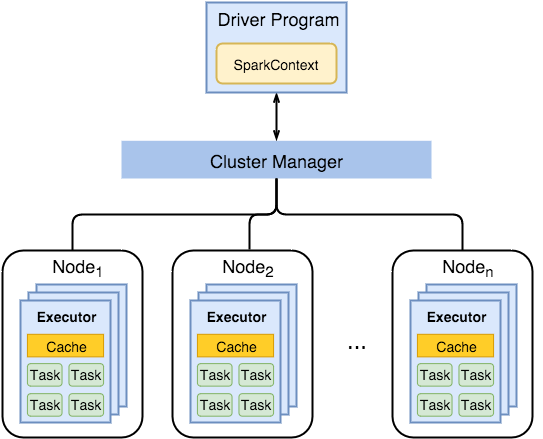

The diagram above was exported from draw.io. Its source (the exported page's mxGraphModel, read from the mxfile embedded in the PNG):
<mxGraphModel dx="950" dy="549" grid="1" gridSize="10" guides="1" tooltips="1" connect="1" arrows="1" fold="1" page="1" pageScale="1" pageWidth="1169" pageHeight="826" background="#ffffff" math="0">
  <root>
    <mxCell id="0" style=";html=1;" />
    <mxCell id="1" style=";html=1;" parent="0" />
    <mxCell id="c3a999dc84a7704-177" value="" style="group" parent="1" vertex="1" connectable="0">
      <mxGeometry x="310" y="203" width="310" height="38" as="geometry" />
    </mxCell>
    <mxCell id="c3a999dc84a7704-153" value="&lt;font style=&quot;font-size: 18px&quot;&gt;Cluster Manager&lt;/font&gt;" style="rounded=0;whiteSpace=wrap;html=1;shadow=0;plain-blue;gradientColor=none;strokeWidth=2;fillColor=#A9C4EB;strokeColor=none;" parent="c3a999dc84a7704-177" vertex="1">
      <mxGeometry y="0.2900763358778626" width="310" height="37.70992366412214" as="geometry" />
    </mxCell>
    <mxCell id="c3a999dc84a7704-157" value="" style="endArrow=openThin;html=1;strokeWidth=2;entryX=0.5;entryY=0;exitX=0.5;exitY=1;startArrow=openThin;startFill=0;endFill=0;" parent="1" edge="1" target="c3a999dc84a7704-153" source="464b0ae96e93ff00-200">
      <mxGeometry width="50" height="50" relative="1" as="geometry">
        <mxPoint x="200" y="90" as="sourcePoint" />
        <mxPoint x="333" y="90" as="targetPoint" />
      </mxGeometry>
    </mxCell>
    <mxCell id="464b0ae96e93ff00-185" value="" style="group" vertex="1" connectable="0" parent="1">
      <mxGeometry x="190" y="303" width="150" height="197" as="geometry" />
    </mxCell>
    <mxCell id="464b0ae96e93ff00-123" value="" style="whiteSpace=wrap;html=1;rounded=1;shadow=0;strokeColor=#000000;strokeWidth=2;fillColor=none;" vertex="1" parent="464b0ae96e93ff00-185">
      <mxGeometry x="1" y="10" width="140" height="187" as="geometry" />
    </mxCell>
    <mxCell id="464b0ae96e93ff00-124" value="&lt;font style=&quot;font-size: 18px&quot;&gt;Node&lt;sub&gt;1&lt;/sub&gt;&lt;/font&gt;" style="text;html=1;strokeColor=none;fillColor=none;align=center;verticalAlign=middle;whiteSpace=wrap;overflow=hidden;rounded=0;shadow=0;" vertex="1" parent="464b0ae96e93ff00-185">
      <mxGeometry x="35" y="11" width="80" height="30" as="geometry" />
    </mxCell>
    <mxCell id="464b0ae96e93ff00-184" value="" style="group" vertex="1" connectable="0" parent="464b0ae96e93ff00-185">
      <mxGeometry x="19" y="60" width="111" height="122" as="geometry" />
    </mxCell>
    <mxCell id="464b0ae96e93ff00-149" value="" style="group" vertex="1" connectable="0" parent="464b0ae96e93ff00-184">
      <mxGeometry width="111" height="122" as="geometry" />
    </mxCell>
    <mxCell id="464b0ae96e93ff00-175" value="" style="rounded=0;whiteSpace=wrap;html=1;shadow=0;plain-blue;gradientColor=none;strokeWidth=2;" vertex="1" parent="464b0ae96e93ff00-149">
      <mxGeometry x="16" y="-16" width="90" height="122" as="geometry" />
    </mxCell>
    <mxCell id="464b0ae96e93ff00-182" value="" style="rounded=0;whiteSpace=wrap;html=1;shadow=0;plain-blue;gradientColor=none;strokeWidth=2;" vertex="1" parent="464b0ae96e93ff00-149">
      <mxGeometry x="8" y="-8" width="90" height="122" as="geometry" />
    </mxCell>
    <mxCell id="c3a999dc84a7704-148" value="" style="rounded=0;whiteSpace=wrap;html=1;shadow=0;plain-blue;gradientColor=none;strokeWidth=2;" parent="464b0ae96e93ff00-149" vertex="1">
      <mxGeometry width="90" height="122" as="geometry" />
    </mxCell>
    <mxCell id="c3a999dc84a7704-184" value="&lt;font style=&quot;font-size: 14px&quot;&gt;&lt;b&gt;Executor&lt;/b&gt;&lt;/font&gt;" style="text;html=1;strokeColor=none;fillColor=none;align=center;verticalAlign=middle;whiteSpace=wrap;overflow=hidden;rounded=0;shadow=0;" parent="464b0ae96e93ff00-149" vertex="1">
      <mxGeometry x="9" y="3" width="73" height="23" as="geometry" />
    </mxCell>
    <mxCell id="c3a999dc84a7704-149" value="&lt;font style=&quot;font-size: 14px&quot;&gt;Cache&lt;/font&gt;" style="whiteSpace=wrap;html=1;rounded=0;shadow=0;strokeWidth=1;plain-orange;gradientColor=none;" parent="464b0ae96e93ff00-149" vertex="1">
      <mxGeometry x="6.923076923076934" y="33.80597014925371" width="76.15384615384613" height="22.537313432835823" as="geometry" />
    </mxCell>
    <mxCell id="464b0ae96e93ff00-129" value="&lt;span style=&quot;line-height: 21.6px&quot;&gt;&lt;font style=&quot;font-size: 14px&quot;&gt;Task&lt;/font&gt;&lt;/span&gt;" style="whiteSpace=wrap;html=1;rounded=1;shadow=0;strokeWidth=1;plain-green;gradientColor=none;" vertex="1" parent="464b0ae96e93ff00-149">
      <mxGeometry x="6.923076923076934" y="63.1044776119403" width="34.61538461538461" height="22.537313432835823" as="geometry" />
    </mxCell>
    <mxCell id="464b0ae96e93ff00-131" value="&lt;span style=&quot;line-height: 21.6px&quot;&gt;&lt;font style=&quot;font-size: 14px&quot;&gt;Task&lt;/font&gt;&lt;/span&gt;" style="whiteSpace=wrap;html=1;rounded=1;shadow=0;strokeWidth=1;plain-green;gradientColor=none;" vertex="1" parent="464b0ae96e93ff00-149">
      <mxGeometry x="48.46153846153845" y="63.1044776119403" width="34.61538461538461" height="22.537313432835823" as="geometry" />
    </mxCell>
    <mxCell id="464b0ae96e93ff00-132" value="&lt;span style=&quot;line-height: 21.6px&quot;&gt;&lt;font style=&quot;font-size: 14px&quot;&gt;Task&lt;/font&gt;&lt;/span&gt;" style="whiteSpace=wrap;html=1;rounded=1;shadow=0;strokeWidth=1;plain-green;gradientColor=none;" vertex="1" parent="464b0ae96e93ff00-149">
      <mxGeometry x="6.923076923076934" y="93.15422885572139" width="34.61538461538461" height="22.537313432835823" as="geometry" />
    </mxCell>
    <mxCell id="464b0ae96e93ff00-133" value="&lt;span style=&quot;line-height: 21.6px&quot;&gt;&lt;font style=&quot;font-size: 14px&quot;&gt;Task&lt;/font&gt;&lt;/span&gt;" style="whiteSpace=wrap;html=1;rounded=1;shadow=0;strokeWidth=1;plain-green;gradientColor=none;" vertex="1" parent="464b0ae96e93ff00-149">
      <mxGeometry x="48.46153846153845" y="93.15422885572139" width="34.61538461538461" height="22.537313432835823" as="geometry" />
    </mxCell>
    <mxCell id="464b0ae96e93ff00-186" value="" style="group" vertex="1" connectable="0" parent="1">
      <mxGeometry x="360" y="303" width="150" height="197" as="geometry" />
    </mxCell>
    <mxCell id="464b0ae96e93ff00-187" value="" style="whiteSpace=wrap;html=1;rounded=1;shadow=0;strokeColor=#000000;strokeWidth=2;fillColor=none;" vertex="1" parent="464b0ae96e93ff00-186">
      <mxGeometry x="1" y="10" width="140" height="187" as="geometry" />
    </mxCell>
    <mxCell id="464b0ae96e93ff00-188" value="&lt;font style=&quot;font-size: 18px&quot;&gt;Node&lt;sub&gt;2&lt;/sub&gt;&lt;/font&gt;" style="text;html=1;strokeColor=none;fillColor=none;align=center;verticalAlign=middle;whiteSpace=wrap;overflow=hidden;rounded=0;shadow=0;" vertex="1" parent="464b0ae96e93ff00-186">
      <mxGeometry x="35" y="11" width="80" height="30" as="geometry" />
    </mxCell>
    <mxCell id="464b0ae96e93ff00-189" value="" style="group" vertex="1" connectable="0" parent="464b0ae96e93ff00-186">
      <mxGeometry x="19" y="60" width="111" height="122" as="geometry" />
    </mxCell>
    <mxCell id="464b0ae96e93ff00-190" value="" style="group" vertex="1" connectable="0" parent="464b0ae96e93ff00-189">
      <mxGeometry width="111" height="122" as="geometry" />
    </mxCell>
    <mxCell id="464b0ae96e93ff00-191" value="" style="rounded=0;whiteSpace=wrap;html=1;shadow=0;plain-blue;gradientColor=none;strokeWidth=2;" vertex="1" parent="464b0ae96e93ff00-190">
      <mxGeometry x="16" y="-16" width="90" height="122" as="geometry" />
    </mxCell>
    <mxCell id="464b0ae96e93ff00-192" value="" style="rounded=0;whiteSpace=wrap;html=1;shadow=0;plain-blue;gradientColor=none;strokeWidth=2;" vertex="1" parent="464b0ae96e93ff00-190">
      <mxGeometry x="8" y="-8" width="90" height="122" as="geometry" />
    </mxCell>
    <mxCell id="464b0ae96e93ff00-193" value="" style="rounded=0;whiteSpace=wrap;html=1;shadow=0;plain-blue;gradientColor=none;strokeWidth=2;" vertex="1" parent="464b0ae96e93ff00-190">
      <mxGeometry width="90" height="122" as="geometry" />
    </mxCell>
    <mxCell id="464b0ae96e93ff00-194" value="&lt;font style=&quot;font-size: 14px&quot;&gt;&lt;b&gt;Executor&lt;/b&gt;&lt;/font&gt;" style="text;html=1;strokeColor=none;fillColor=none;align=center;verticalAlign=middle;whiteSpace=wrap;overflow=hidden;rounded=0;shadow=0;" vertex="1" parent="464b0ae96e93ff00-190">
      <mxGeometry x="9" y="3" width="73" height="23" as="geometry" />
    </mxCell>
    <mxCell id="464b0ae96e93ff00-195" value="&lt;font style=&quot;font-size: 14px&quot;&gt;Cache&lt;/font&gt;" style="whiteSpace=wrap;html=1;rounded=0;shadow=0;strokeWidth=1;plain-orange;gradientColor=none;" vertex="1" parent="464b0ae96e93ff00-190">
      <mxGeometry x="6.923076923076934" y="33.80597014925371" width="76.15384615384613" height="22.537313432835823" as="geometry" />
    </mxCell>
    <mxCell id="464b0ae96e93ff00-196" value="&lt;span style=&quot;line-height: 21.6px&quot;&gt;&lt;font style=&quot;font-size: 14px&quot;&gt;Task&lt;/font&gt;&lt;/span&gt;" style="whiteSpace=wrap;html=1;rounded=1;shadow=0;strokeWidth=1;plain-green;gradientColor=none;" vertex="1" parent="464b0ae96e93ff00-190">
      <mxGeometry x="6.923076923076934" y="63.1044776119403" width="34.61538461538461" height="22.537313432835823" as="geometry" />
    </mxCell>
    <mxCell id="464b0ae96e93ff00-197" value="&lt;span style=&quot;line-height: 21.6px&quot;&gt;&lt;font style=&quot;font-size: 14px&quot;&gt;Task&lt;/font&gt;&lt;/span&gt;" style="whiteSpace=wrap;html=1;rounded=1;shadow=0;strokeWidth=1;plain-green;gradientColor=none;" vertex="1" parent="464b0ae96e93ff00-190">
      <mxGeometry x="48.46153846153845" y="63.1044776119403" width="34.61538461538461" height="22.537313432835823" as="geometry" />
    </mxCell>
    <mxCell id="464b0ae96e93ff00-198" value="&lt;span style=&quot;line-height: 21.6px&quot;&gt;&lt;font style=&quot;font-size: 14px&quot;&gt;Task&lt;/font&gt;&lt;/span&gt;" style="whiteSpace=wrap;html=1;rounded=1;shadow=0;strokeWidth=1;plain-green;gradientColor=none;" vertex="1" parent="464b0ae96e93ff00-190">
      <mxGeometry x="6.923076923076934" y="93.15422885572139" width="34.61538461538461" height="22.537313432835823" as="geometry" />
    </mxCell>
    <mxCell id="464b0ae96e93ff00-199" value="&lt;span style=&quot;line-height: 21.6px&quot;&gt;&lt;font style=&quot;font-size: 14px&quot;&gt;Task&lt;/font&gt;&lt;/span&gt;" style="whiteSpace=wrap;html=1;rounded=1;shadow=0;strokeWidth=1;plain-green;gradientColor=none;" vertex="1" parent="464b0ae96e93ff00-190">
      <mxGeometry x="48.46153846153845" y="93.15422885572139" width="34.61538461538461" height="22.537313432835823" as="geometry" />
    </mxCell>
    <mxCell id="464b0ae96e93ff00-201" value="" style="group" vertex="1" connectable="0" parent="1">
      <mxGeometry x="580" y="303" width="150" height="197" as="geometry" />
    </mxCell>
    <mxCell id="464b0ae96e93ff00-202" value="" style="whiteSpace=wrap;html=1;rounded=1;shadow=0;strokeColor=#000000;strokeWidth=2;fillColor=none;" vertex="1" parent="464b0ae96e93ff00-201">
      <mxGeometry x="1" y="10" width="140" height="187" as="geometry" />
    </mxCell>
    <mxCell id="464b0ae96e93ff00-203" value="&lt;font style=&quot;font-size: 18px&quot;&gt;Node&lt;sub&gt;n&lt;/sub&gt;&lt;/font&gt;" style="text;html=1;strokeColor=none;fillColor=none;align=center;verticalAlign=middle;whiteSpace=wrap;overflow=hidden;rounded=0;shadow=0;" vertex="1" parent="464b0ae96e93ff00-201">
      <mxGeometry x="35" y="11" width="80" height="30" as="geometry" />
    </mxCell>
    <mxCell id="464b0ae96e93ff00-204" value="" style="group" vertex="1" connectable="0" parent="464b0ae96e93ff00-201">
      <mxGeometry x="19" y="60" width="111" height="122" as="geometry" />
    </mxCell>
    <mxCell id="464b0ae96e93ff00-205" value="" style="group" vertex="1" connectable="0" parent="464b0ae96e93ff00-204">
      <mxGeometry width="111" height="122" as="geometry" />
    </mxCell>
    <mxCell id="464b0ae96e93ff00-206" value="" style="rounded=0;whiteSpace=wrap;html=1;shadow=0;plain-blue;gradientColor=none;strokeWidth=2;" vertex="1" parent="464b0ae96e93ff00-205">
      <mxGeometry x="16" y="-16" width="90" height="122" as="geometry" />
    </mxCell>
    <mxCell id="464b0ae96e93ff00-207" value="" style="rounded=0;whiteSpace=wrap;html=1;shadow=0;plain-blue;gradientColor=none;strokeWidth=2;" vertex="1" parent="464b0ae96e93ff00-205">
      <mxGeometry x="8" y="-8" width="90" height="122" as="geometry" />
    </mxCell>
    <mxCell id="464b0ae96e93ff00-208" value="" style="rounded=0;whiteSpace=wrap;html=1;shadow=0;plain-blue;gradientColor=none;strokeWidth=2;" vertex="1" parent="464b0ae96e93ff00-205">
      <mxGeometry width="90" height="122" as="geometry" />
    </mxCell>
    <mxCell id="464b0ae96e93ff00-209" value="&lt;font style=&quot;font-size: 14px&quot;&gt;&lt;b&gt;Executor&lt;/b&gt;&lt;/font&gt;" style="text;html=1;strokeColor=none;fillColor=none;align=center;verticalAlign=middle;whiteSpace=wrap;overflow=hidden;rounded=0;shadow=0;" vertex="1" parent="464b0ae96e93ff00-205">
      <mxGeometry x="9" y="3" width="73" height="23" as="geometry" />
    </mxCell>
    <mxCell id="464b0ae96e93ff00-210" value="&lt;font style=&quot;font-size: 14px&quot;&gt;Cache&lt;/font&gt;" style="whiteSpace=wrap;html=1;rounded=0;shadow=0;strokeWidth=1;plain-orange;gradientColor=none;" vertex="1" parent="464b0ae96e93ff00-205">
      <mxGeometry x="6.923076923076934" y="33.80597014925371" width="76.15384615384613" height="22.537313432835823" as="geometry" />
    </mxCell>
    <mxCell id="464b0ae96e93ff00-211" value="&lt;span style=&quot;line-height: 21.6px&quot;&gt;&lt;font style=&quot;font-size: 14px&quot;&gt;Task&lt;/font&gt;&lt;/span&gt;" style="whiteSpace=wrap;html=1;rounded=1;shadow=0;strokeWidth=1;plain-green;gradientColor=none;" vertex="1" parent="464b0ae96e93ff00-205">
      <mxGeometry x="6.923076923076934" y="63.1044776119403" width="34.61538461538461" height="22.537313432835823" as="geometry" />
    </mxCell>
    <mxCell id="464b0ae96e93ff00-212" value="&lt;span style=&quot;line-height: 21.6px&quot;&gt;&lt;font style=&quot;font-size: 14px&quot;&gt;Task&lt;/font&gt;&lt;/span&gt;" style="whiteSpace=wrap;html=1;rounded=1;shadow=0;strokeWidth=1;plain-green;gradientColor=none;" vertex="1" parent="464b0ae96e93ff00-205">
      <mxGeometry x="48.46153846153845" y="63.1044776119403" width="34.61538461538461" height="22.537313432835823" as="geometry" />
    </mxCell>
    <mxCell id="464b0ae96e93ff00-213" value="&lt;span style=&quot;line-height: 21.6px&quot;&gt;&lt;font style=&quot;font-size: 14px&quot;&gt;Task&lt;/font&gt;&lt;/span&gt;" style="whiteSpace=wrap;html=1;rounded=1;shadow=0;strokeWidth=1;plain-green;gradientColor=none;" vertex="1" parent="464b0ae96e93ff00-205">
      <mxGeometry x="6.923076923076934" y="93.15422885572139" width="34.61538461538461" height="22.537313432835823" as="geometry" />
    </mxCell>
    <mxCell id="464b0ae96e93ff00-214" value="&lt;span style=&quot;line-height: 21.6px&quot;&gt;&lt;font style=&quot;font-size: 14px&quot;&gt;Task&lt;/font&gt;&lt;/span&gt;" style="whiteSpace=wrap;html=1;rounded=1;shadow=0;strokeWidth=1;plain-green;gradientColor=none;" vertex="1" parent="464b0ae96e93ff00-205">
      <mxGeometry x="48.46153846153845" y="93.15422885572139" width="34.61538461538461" height="22.537313432835823" as="geometry" />
    </mxCell>
    <mxCell id="464b0ae96e93ff00-215" value="&lt;font style=&quot;font-size: 24px&quot;&gt;...&lt;/font&gt;" style="text;html=1;strokeColor=none;fillColor=none;align=center;verticalAlign=middle;whiteSpace=wrap;overflow=hidden;rounded=0;shadow=0;" vertex="1" parent="1">
      <mxGeometry x="530" y="387" width="30" height="30" as="geometry" />
    </mxCell>
    <mxCell id="464b0ae96e93ff00-219" style="edgeStyle=orthogonalEdgeStyle;rounded=1;html=1;exitX=0.5;exitY=1;entryX=0.5;entryY=0;endArrow=none;endFill=0;jettySize=auto;orthogonalLoop=1;strokeColor=#000000;strokeWidth=2;" edge="1" parent="1" source="c3a999dc84a7704-153" target="464b0ae96e93ff00-123">
      <mxGeometry relative="1" as="geometry" />
    </mxCell>
    <mxCell id="464b0ae96e93ff00-220" style="edgeStyle=orthogonalEdgeStyle;rounded=1;html=1;exitX=0.5;exitY=1;entryX=0.547;entryY=-0.005;entryPerimeter=0;endArrow=none;endFill=0;jettySize=auto;orthogonalLoop=1;strokeColor=#000000;strokeWidth=2;" edge="1" parent="1" source="c3a999dc84a7704-153" target="464b0ae96e93ff00-187">
      <mxGeometry relative="1" as="geometry" />
    </mxCell>
    <mxCell id="464b0ae96e93ff00-221" style="edgeStyle=orthogonalEdgeStyle;rounded=1;html=1;exitX=0.5;exitY=1;entryX=0.5;entryY=0;endArrow=none;endFill=0;jettySize=auto;orthogonalLoop=1;strokeColor=#000000;strokeWidth=2;" edge="1" parent="1" source="c3a999dc84a7704-153" target="464b0ae96e93ff00-202">
      <mxGeometry relative="1" as="geometry" />
    </mxCell>
    <mxCell id="464b0ae96e93ff00-223" value="" style="group" vertex="1" connectable="0" parent="1">
      <mxGeometry x="395" y="65" width="170" height="90" as="geometry" />
    </mxCell>
    <mxCell id="464b0ae96e93ff00-200" value="" style="rounded=0;whiteSpace=wrap;html=1;shadow=0;plain-blue;gradientColor=none;strokeWidth=2;" vertex="1" parent="464b0ae96e93ff00-223">
      <mxGeometry width="140" height="90" as="geometry" />
    </mxCell>
    <mxCell id="464b0ae96e93ff00-183" value="&lt;font style=&quot;font-size: 14px&quot;&gt;SparkContext&lt;/font&gt;" style="rounded=1;whiteSpace=wrap;html=1;shadow=0;strokeWidth=2;plain-yellow;gradientColor=none;" vertex="1" parent="464b0ae96e93ff00-223">
      <mxGeometry x="10" y="41" width="120" height="40" as="geometry" />
    </mxCell>
    <mxCell id="c3a999dc84a7704-183" value="&lt;font style=&quot;font-size: 18px&quot;&gt;Driver Program&lt;/font&gt;" style="text;html=1;strokeColor=none;fillColor=none;align=center;verticalAlign=middle;whiteSpace=wrap;overflow=hidden;rounded=0;shadow=0;" parent="464b0ae96e93ff00-223" vertex="1">
      <mxGeometry x="3" width="135" height="30" as="geometry" />
    </mxCell>
  </root>
</mxGraphModel>